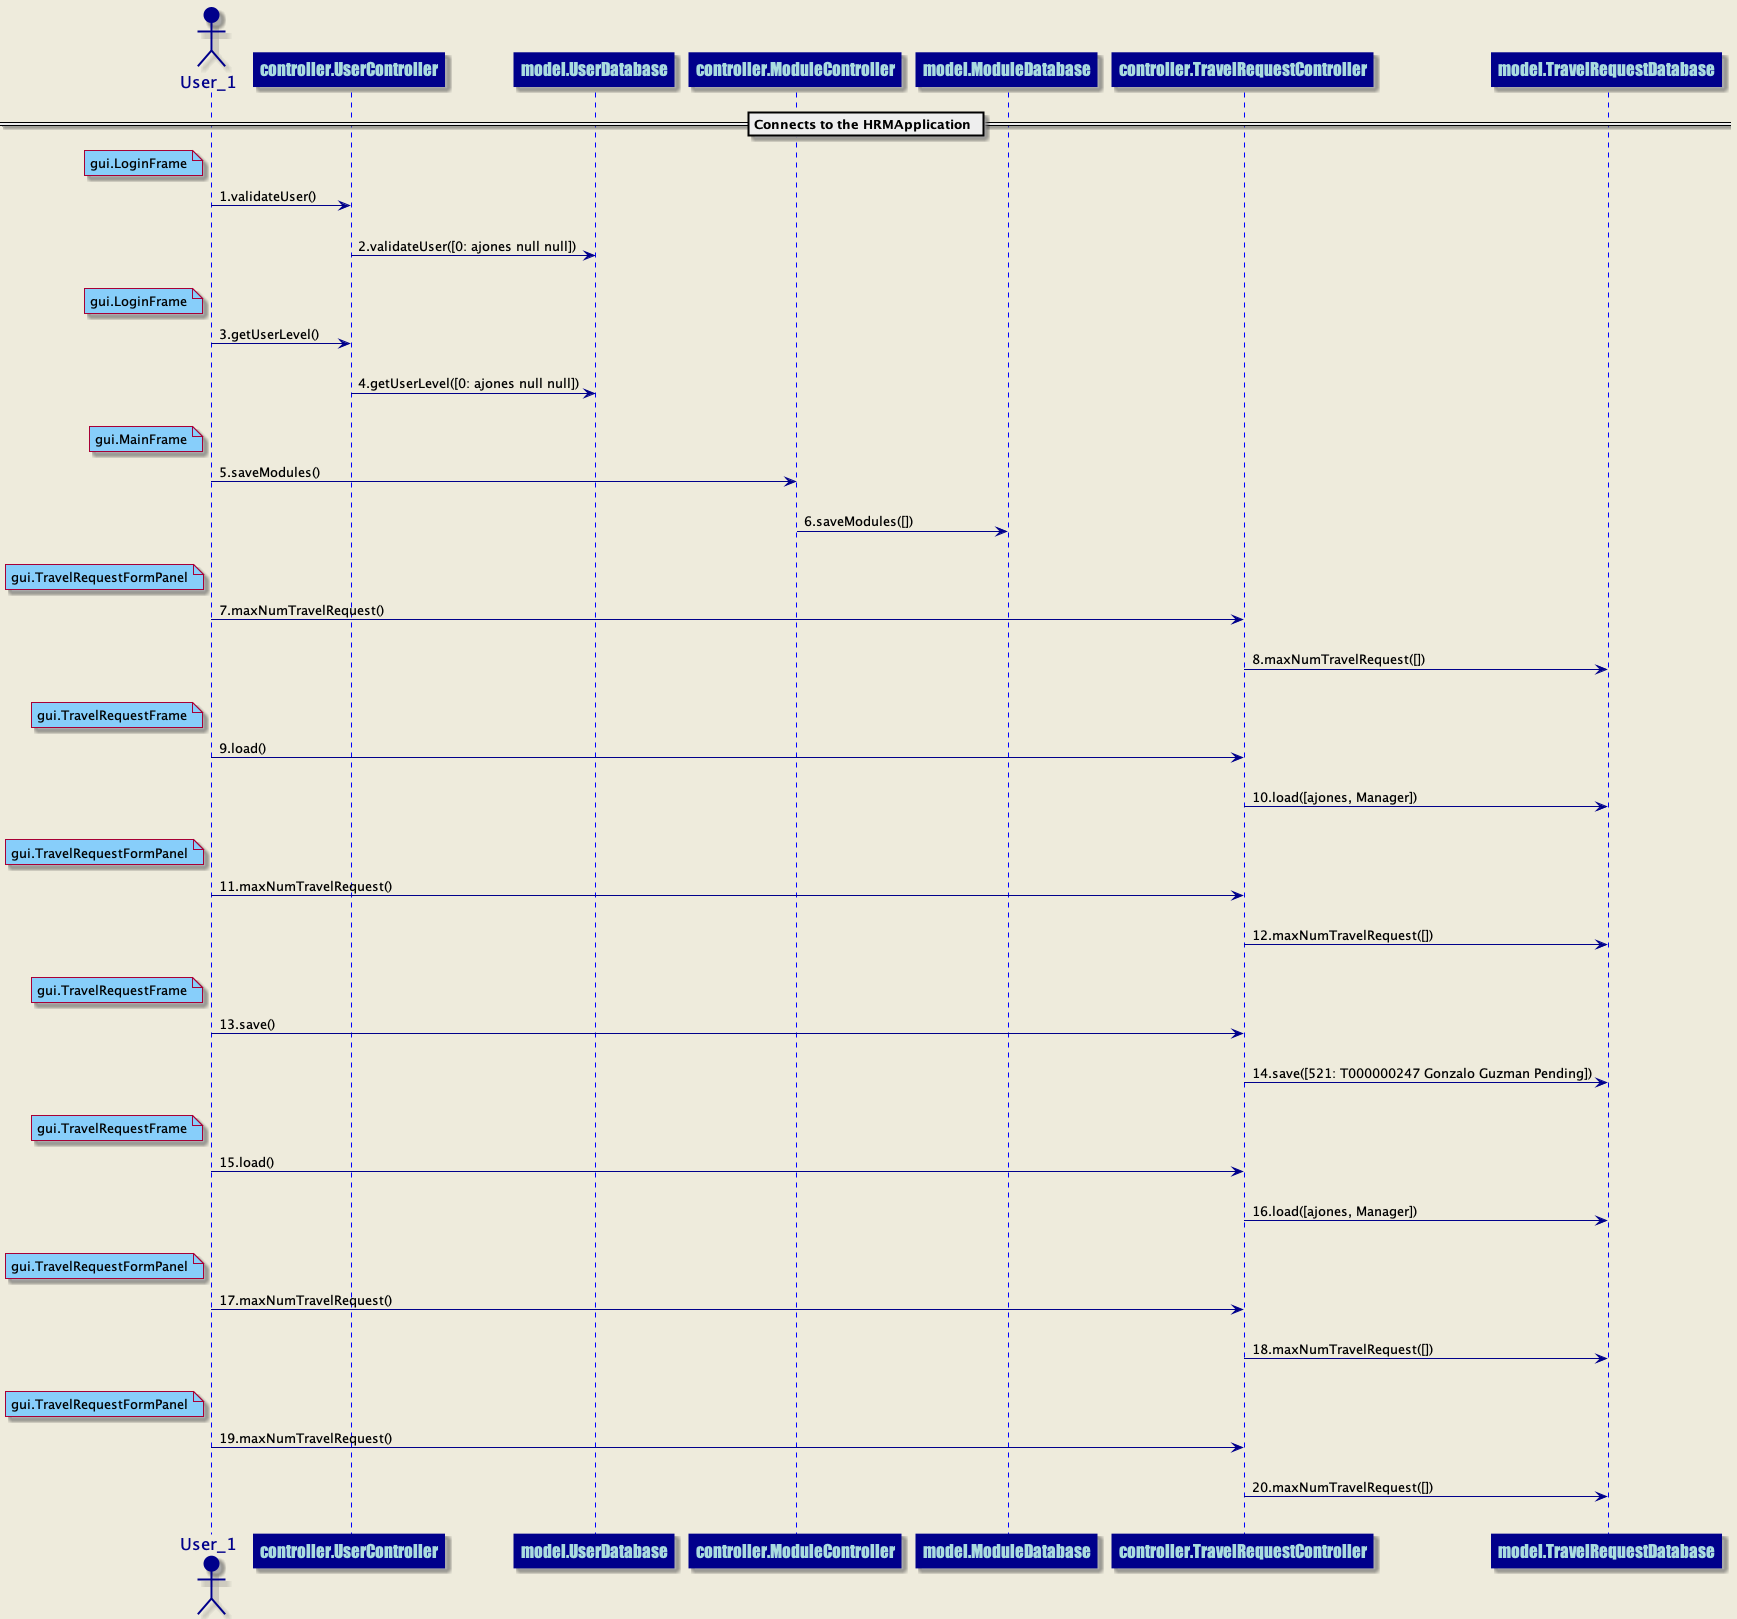

The diagram above was rendered by PlantUML. Its source (embedded in the PNG):
@startuml
skinparam backgroundColor #EEEBDC
skinparam sequence {
ArrowColor DarkBlue
ActorBorderColor DarkBlue
LifeLineBorderColor blue
LifeLineBackgroundColor DarkBlue
ParticipantBorderColor DarkBlue
ParticipantBackgroundColor DarkBlue
ParticipantFontName Impact
ParticipantFontSize 17
ParticipantFontColor #A9DCDF
ActorBackgroundColor DarkBlue
ActorFontColor DarkBlue
ActorFontSize 17
ActorFontName Aapex
}
== Connects to the HRMApplication ==
actor User_1 order 1
participant controller.UserController order 2
note left of User_1 #lightskyblue 
gui.LoginFrame
end note
User_1 ->controller.UserController: 1.validateUser()
||20||
participant controller.UserController order 3
participant model.UserDatabase order 4
controller.UserController ->model.UserDatabase: 2.validateUser([0: ajones null null])
||20||
actor User_1 order 1
participant controller.UserController order 5
note left of User_1 #lightskyblue 
gui.LoginFrame
end note
User_1 ->controller.UserController: 3.getUserLevel()
||20||
participant controller.UserController order 6
participant model.UserDatabase order 7
controller.UserController ->model.UserDatabase: 4.getUserLevel([0: ajones null null])
||20||
actor User_1 order 1
participant controller.ModuleController order 8
note left of User_1 #lightskyblue 
gui.MainFrame
end note
User_1 ->controller.ModuleController: 5.saveModules()
||20||
participant controller.ModuleController order 9
participant model.ModuleDatabase order 10
controller.ModuleController ->model.ModuleDatabase: 6.saveModules([])
||20||
actor User_1 order 1
participant controller.TravelRequestController order 11
note left of User_1 #lightskyblue 
gui.TravelRequestFormPanel
end note
User_1 ->controller.TravelRequestController: 7.maxNumTravelRequest()
||20||
participant controller.TravelRequestController order 12
participant model.TravelRequestDatabase order 13
controller.TravelRequestController ->model.TravelRequestDatabase: 8.maxNumTravelRequest([])
||20||
actor User_1 order 1
participant controller.TravelRequestController order 14
note left of User_1 #lightskyblue 
gui.TravelRequestFrame
end note
User_1 ->controller.TravelRequestController: 9.load()
||20||
participant controller.TravelRequestController order 15
participant model.TravelRequestDatabase order 16
controller.TravelRequestController ->model.TravelRequestDatabase: 10.load([ajones, Manager])
||20||
actor User_1 order 1
participant controller.TravelRequestController order 17
note left of User_1 #lightskyblue 
gui.TravelRequestFormPanel
end note
User_1 ->controller.TravelRequestController: 11.maxNumTravelRequest()
||20||
participant controller.TravelRequestController order 18
participant model.TravelRequestDatabase order 19
controller.TravelRequestController ->model.TravelRequestDatabase: 12.maxNumTravelRequest([])
||20||
actor User_1 order 1
participant controller.TravelRequestController order 20
note left of User_1 #lightskyblue 
gui.TravelRequestFrame
end note
User_1 ->controller.TravelRequestController: 13.save()
||20||
participant controller.TravelRequestController order 21
participant model.TravelRequestDatabase order 22
controller.TravelRequestController ->model.TravelRequestDatabase: 14.save([521: T000000247 Gonzalo Guzman Pending])
||20||
actor User_1 order 1
participant controller.TravelRequestController order 23
note left of User_1 #lightskyblue 
gui.TravelRequestFrame
end note
User_1 ->controller.TravelRequestController: 15.load()
||20||
participant controller.TravelRequestController order 24
participant model.TravelRequestDatabase order 25
controller.TravelRequestController ->model.TravelRequestDatabase: 16.load([ajones, Manager])
||20||
actor User_1 order 1
participant controller.TravelRequestController order 26
note left of User_1 #lightskyblue 
gui.TravelRequestFormPanel
end note
User_1 ->controller.TravelRequestController: 17.maxNumTravelRequest()
||20||
participant controller.TravelRequestController order 27
participant model.TravelRequestDatabase order 28
controller.TravelRequestController ->model.TravelRequestDatabase: 18.maxNumTravelRequest([])
||20||
actor User_1 order 1
participant controller.TravelRequestController order 29
note left of User_1 #lightskyblue 
gui.TravelRequestFormPanel
end note
User_1 ->controller.TravelRequestController: 19.maxNumTravelRequest()
||20||
participant controller.TravelRequestController order 30
participant model.TravelRequestDatabase order 31
controller.TravelRequestController ->model.TravelRequestDatabase: 20.maxNumTravelRequest([])
||20||
@enduml